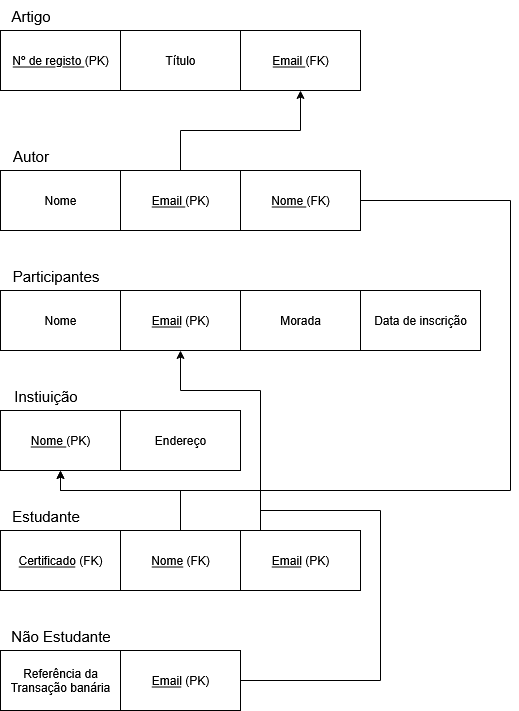

The diagram above was exported from draw.io. Its source (the exported page's mxGraphModel, read from the mxfile embedded in the PNG):
<mxGraphModel dx="596" dy="706" grid="1" gridSize="10" guides="1" tooltips="1" connect="1" arrows="1" fold="1" page="1" pageScale="1" pageWidth="1169" pageHeight="827" math="0" shadow="0">
  <root>
    <mxCell id="0" />
    <mxCell id="1" parent="0" />
    <mxCell id="ctcXey_t0Iw6WrTa2YMd-43" value="&lt;u&gt;Nº de registo&amp;nbsp;&lt;/u&gt;(PK)" style="rounded=0;whiteSpace=wrap;html=1;" parent="1" vertex="1">
      <mxGeometry x="160" y="80" width="120" height="60" as="geometry" />
    </mxCell>
    <mxCell id="ctcXey_t0Iw6WrTa2YMd-44" value="&lt;div&gt;Artigo&lt;/div&gt;" style="text;html=1;align=center;verticalAlign=middle;resizable=0;points=[];autosize=1;strokeColor=none;fillColor=none;fontSize=15;" parent="1" vertex="1">
      <mxGeometry x="160" y="50" width="60" height="30" as="geometry" />
    </mxCell>
    <mxCell id="ctcXey_t0Iw6WrTa2YMd-47" value="Título" style="rounded=0;whiteSpace=wrap;html=1;" parent="1" vertex="1">
      <mxGeometry x="280" y="80" width="120" height="60" as="geometry" />
    </mxCell>
    <mxCell id="ctcXey_t0Iw6WrTa2YMd-48" value="Nome" style="rounded=0;whiteSpace=wrap;html=1;" parent="1" vertex="1">
      <mxGeometry x="160" y="220" width="120" height="60" as="geometry" />
    </mxCell>
    <mxCell id="ctcXey_t0Iw6WrTa2YMd-49" value="Autor" style="text;html=1;align=center;verticalAlign=middle;resizable=0;points=[];autosize=1;strokeColor=none;fillColor=none;fontSize=15;" parent="1" vertex="1">
      <mxGeometry x="160" y="190" width="60" height="30" as="geometry" />
    </mxCell>
    <mxCell id="ctcXey_t0Iw6WrTa2YMd-53" value="Nome" style="rounded=0;whiteSpace=wrap;html=1;" parent="1" vertex="1">
      <mxGeometry x="160" y="340" width="120" height="60" as="geometry" />
    </mxCell>
    <mxCell id="ctcXey_t0Iw6WrTa2YMd-54" value="Participantes" style="text;html=1;align=center;verticalAlign=middle;resizable=0;points=[];autosize=1;strokeColor=none;fillColor=none;fontSize=15;" parent="1" vertex="1">
      <mxGeometry x="160" y="310" width="110" height="30" as="geometry" />
    </mxCell>
    <mxCell id="ctcXey_t0Iw6WrTa2YMd-56" value="Morada" style="rounded=0;whiteSpace=wrap;html=1;" parent="1" vertex="1">
      <mxGeometry x="400" y="340" width="120" height="60" as="geometry" />
    </mxCell>
    <mxCell id="ctcXey_t0Iw6WrTa2YMd-57" value="&lt;u&gt;Email&lt;/u&gt;&amp;nbsp;(PK)" style="rounded=0;whiteSpace=wrap;html=1;" parent="1" vertex="1">
      <mxGeometry x="280" y="340" width="120" height="60" as="geometry" />
    </mxCell>
    <mxCell id="ctcXey_t0Iw6WrTa2YMd-58" value="&lt;u&gt;Nome&amp;nbsp;&lt;/u&gt;(PK)" style="rounded=0;whiteSpace=wrap;html=1;" parent="1" vertex="1">
      <mxGeometry x="160" y="460" width="120" height="60" as="geometry" />
    </mxCell>
    <mxCell id="ctcXey_t0Iw6WrTa2YMd-59" value="Instiuição" style="text;html=1;align=center;verticalAlign=middle;resizable=0;points=[];autosize=1;strokeColor=none;fillColor=none;fontSize=15;" parent="1" vertex="1">
      <mxGeometry x="160" y="430" width="90" height="30" as="geometry" />
    </mxCell>
    <mxCell id="ctcXey_t0Iw6WrTa2YMd-62" value="Endereço" style="rounded=0;whiteSpace=wrap;html=1;" parent="1" vertex="1">
      <mxGeometry x="280" y="460" width="120" height="60" as="geometry" />
    </mxCell>
    <mxCell id="ctcXey_t0Iw6WrTa2YMd-63" value="&lt;u&gt;Certificado&lt;/u&gt;&amp;nbsp;(FK)" style="rounded=0;whiteSpace=wrap;html=1;" parent="1" vertex="1">
      <mxGeometry x="160" y="580" width="120" height="60" as="geometry" />
    </mxCell>
    <mxCell id="ctcXey_t0Iw6WrTa2YMd-64" value="Estudante" style="text;html=1;align=center;verticalAlign=middle;resizable=0;points=[];autosize=1;strokeColor=none;fillColor=none;fontSize=15;" parent="1" vertex="1">
      <mxGeometry x="160" y="550" width="90" height="30" as="geometry" />
    </mxCell>
    <mxCell id="ctcXey_t0Iw6WrTa2YMd-71" value="Referência da Transação banária" style="rounded=0;whiteSpace=wrap;html=1;" parent="1" vertex="1">
      <mxGeometry x="160" y="700" width="120" height="60" as="geometry" />
    </mxCell>
    <mxCell id="ctcXey_t0Iw6WrTa2YMd-72" value="&lt;div&gt;Não Estudante&lt;/div&gt;" style="text;html=1;align=center;verticalAlign=middle;resizable=0;points=[];autosize=1;strokeColor=none;fillColor=none;fontSize=15;" parent="1" vertex="1">
      <mxGeometry x="160" y="670" width="120" height="30" as="geometry" />
    </mxCell>
    <mxCell id="Bf_DImyQ4ZyFUYnqNj4J-11" style="edgeStyle=orthogonalEdgeStyle;rounded=0;orthogonalLoop=1;jettySize=auto;html=1;exitX=0.5;exitY=0;exitDx=0;exitDy=0;entryX=0.5;entryY=1;entryDx=0;entryDy=0;" edge="1" parent="1" source="Bf_DImyQ4ZyFUYnqNj4J-1" target="Bf_DImyQ4ZyFUYnqNj4J-3">
      <mxGeometry relative="1" as="geometry" />
    </mxCell>
    <mxCell id="Bf_DImyQ4ZyFUYnqNj4J-1" value="&lt;u&gt;Email&amp;nbsp;&lt;/u&gt;(PK)" style="rounded=0;whiteSpace=wrap;html=1;" vertex="1" parent="1">
      <mxGeometry x="280" y="220" width="120" height="60" as="geometry" />
    </mxCell>
    <mxCell id="Bf_DImyQ4ZyFUYnqNj4J-3" value="&lt;div&gt;&lt;u&gt;Email&amp;nbsp;&lt;/u&gt;(FK)&lt;/div&gt;" style="rounded=0;whiteSpace=wrap;html=1;" vertex="1" parent="1">
      <mxGeometry x="400" y="80" width="120" height="60" as="geometry" />
    </mxCell>
    <mxCell id="Bf_DImyQ4ZyFUYnqNj4J-4" value="Data de inscrição" style="whiteSpace=wrap;html=1;" vertex="1" parent="1">
      <mxGeometry x="520" y="340" width="120" height="60" as="geometry" />
    </mxCell>
    <mxCell id="Bf_DImyQ4ZyFUYnqNj4J-19" style="edgeStyle=orthogonalEdgeStyle;rounded=0;orthogonalLoop=1;jettySize=auto;html=1;entryX=0.5;entryY=1;entryDx=0;entryDy=0;" edge="1" parent="1" source="Bf_DImyQ4ZyFUYnqNj4J-7" target="ctcXey_t0Iw6WrTa2YMd-58">
      <mxGeometry relative="1" as="geometry">
        <mxPoint x="670" y="540" as="targetPoint" />
        <Array as="points">
          <mxPoint x="670" y="250" />
          <mxPoint x="670" y="540" />
          <mxPoint x="220" y="540" />
        </Array>
      </mxGeometry>
    </mxCell>
    <mxCell id="Bf_DImyQ4ZyFUYnqNj4J-7" value="&lt;u&gt;Nome&amp;nbsp;&lt;/u&gt;(FK)" style="rounded=0;whiteSpace=wrap;html=1;" vertex="1" parent="1">
      <mxGeometry x="400" y="220" width="120" height="60" as="geometry" />
    </mxCell>
    <mxCell id="Bf_DImyQ4ZyFUYnqNj4J-13" style="edgeStyle=orthogonalEdgeStyle;rounded=0;orthogonalLoop=1;jettySize=auto;html=1;exitX=0.5;exitY=0;exitDx=0;exitDy=0;entryX=0.5;entryY=1;entryDx=0;entryDy=0;" edge="1" parent="1" source="Bf_DImyQ4ZyFUYnqNj4J-9" target="ctcXey_t0Iw6WrTa2YMd-57">
      <mxGeometry relative="1" as="geometry">
        <Array as="points">
          <mxPoint x="460" y="610" />
          <mxPoint x="420" y="610" />
          <mxPoint x="420" y="440" />
          <mxPoint x="340" y="440" />
        </Array>
      </mxGeometry>
    </mxCell>
    <mxCell id="Bf_DImyQ4ZyFUYnqNj4J-9" value="&lt;u&gt;Email&lt;/u&gt;&amp;nbsp;(PK)" style="rounded=0;whiteSpace=wrap;html=1;" vertex="1" parent="1">
      <mxGeometry x="400" y="580" width="120" height="60" as="geometry" />
    </mxCell>
    <mxCell id="Bf_DImyQ4ZyFUYnqNj4J-10" value="&lt;u&gt;Email&lt;/u&gt;&amp;nbsp;(PK)" style="rounded=0;whiteSpace=wrap;html=1;" vertex="1" parent="1">
      <mxGeometry x="280" y="700" width="120" height="60" as="geometry" />
    </mxCell>
    <mxCell id="Bf_DImyQ4ZyFUYnqNj4J-15" value="" style="endArrow=none;html=1;rounded=0;exitX=1;exitY=0.5;exitDx=0;exitDy=0;edgeStyle=orthogonalEdgeStyle;" edge="1" parent="1" source="Bf_DImyQ4ZyFUYnqNj4J-10">
      <mxGeometry width="50" height="50" relative="1" as="geometry">
        <mxPoint x="440" y="720" as="sourcePoint" />
        <mxPoint x="420" y="560" as="targetPoint" />
        <Array as="points">
          <mxPoint x="540" y="730" />
          <mxPoint x="540" y="560" />
        </Array>
      </mxGeometry>
    </mxCell>
    <mxCell id="Bf_DImyQ4ZyFUYnqNj4J-17" style="edgeStyle=orthogonalEdgeStyle;rounded=0;orthogonalLoop=1;jettySize=auto;html=1;entryX=0.5;entryY=1;entryDx=0;entryDy=0;" edge="1" parent="1" source="Bf_DImyQ4ZyFUYnqNj4J-16" target="ctcXey_t0Iw6WrTa2YMd-58">
      <mxGeometry relative="1" as="geometry">
        <mxPoint x="340" y="540" as="targetPoint" />
        <Array as="points">
          <mxPoint x="340" y="540" />
          <mxPoint x="220" y="540" />
        </Array>
      </mxGeometry>
    </mxCell>
    <mxCell id="Bf_DImyQ4ZyFUYnqNj4J-16" value="&lt;u&gt;Nome&lt;/u&gt;&amp;nbsp;(FK)" style="rounded=0;whiteSpace=wrap;html=1;" vertex="1" parent="1">
      <mxGeometry x="280" y="580" width="120" height="60" as="geometry" />
    </mxCell>
  </root>
</mxGraphModel>